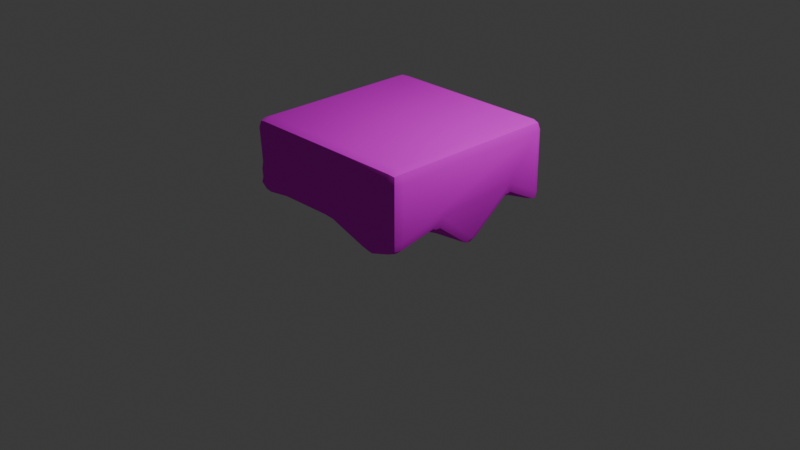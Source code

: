 # Source: Crumbling_platformB.blend  (saved by Blender 5.0.119; exported with 4.5.12 LTS)
import bpy
from mathutils import Matrix  # noqa: F401  (used for matrix-valued properties, if any)

bpy.ops.wm.read_factory_settings(use_empty=True)
scene = bpy.context.scene
scene.name = 'Scene'

# ---- collections
col_collection = bpy.data.collections.new('Collection'); scene.collection.children.link(col_collection)

# ---- images (referenced by path relative to the original .blend; pixels are not part of the script)
import os
ASSET_DIR = os.environ.get("B2B_ASSET_DIR", "")  # directory of the original .blend (textures are referenced by path, not embedded)
HERE = os.path.dirname(os.path.abspath(__file__))  # packed textures are extracted next to this script under _unpacked/

def load_image(name, relpath, width, height, colorspace="sRGB"):
    """Load a texture the original file referenced (path relative to the .blend, or extracted next to this script)."""
    p = next((c for c in (os.path.join(HERE, relpath), os.path.join(ASSET_DIR, relpath)) if relpath and os.path.exists(c)), "")
    if p:
        img = bpy.data.images.load(p, check_existing=True)
        img.name = name
    else:  # same state as the original file: an image datablock whose file is absent (Cycles renders it pink)
        img = bpy.data.images.new(name, width, height)
        img.source = "FILE"
        img.filepath = "//" + (relpath or name)
    img.colorspace_settings.name = colorspace
    return img
img_new_project_png = load_image('New Project.png', 'New Project.png', 1024, 1024, 'sRGB')

# ---- materials (node trees are filled in below, after node groups)
mat_material_001 = bpy.data.materials.new('Material.001')

# ---- node groups
ng_smooth_by_angle = bpy.data.node_groups.new('Smooth by Angle', 'GeometryNodeTree')
_s = ng_smooth_by_angle.interface.new_socket(name='Mesh', in_out='OUTPUT', socket_type='NodeSocketGeometry')
_s = ng_smooth_by_angle.interface.new_socket(name='Mesh', in_out='INPUT', socket_type='NodeSocketGeometry')
_s = ng_smooth_by_angle.interface.new_socket(name='Angle', in_out='INPUT', socket_type='NodeSocketFloat')
_s.subtype = 'ANGLE'
_s.default_value = 0.5236
_s.min_value = 0.0
_s.max_value = 3.142
_s.description = 'Maximum face angle for smooth edges'
_s = ng_smooth_by_angle.interface.new_socket(name='Ignore Sharpness', in_out='INPUT', socket_type='NodeSocketBool')
_s.force_non_field = True
ng_smooth_by_angle.is_modifier = True
_N = ng_smooth_by_angle.nodes; _L = ng_smooth_by_angle.links
n0 = _N.new('GeometryNodeSetShadeSmooth'); n0.name = 'Set Shade Smooth'; n0.location = (120, -80)
n0.domain = 'EDGE'
n1 = _N.new('GeometryNodeSetShadeSmooth'); n1.name = 'Set Shade Smooth.001'; n1.location = (300, -80)
n2 = _N.new('NodeGroupOutput'); n2.name = 'Group Output'; n2.location = (480, -80)
n3 = _N.new('GeometryNodeInputMeshEdgeAngle'); n3.name = 'Edge Angle'; n3.location = (-440, -240)
n4 = _N.new('NodeGroupInput'); n4.name = 'Group Input'; n4.location = (-80, -80)
n5 = _N.new('GeometryNodeInputEdgeSmooth'); n5.name = 'Is Edge Smooth'; n5.location = (-260, -120)
n6 = _N.new('GeometryNodeInputShadeSmooth'); n6.name = 'Is Shade Smooth'; n6.location = (-440, -397)
n7 = _N.new('FunctionNodeCompare'); n7.name = 'Compare'; n7.location = (-260, -260)
n7.operation = 'LESS_EQUAL'
n7.inputs[6].default_value = (0.0, 0.0, 0.0, 0.0)
n7.inputs[7].default_value = (0.0, 0.0, 0.0, 0.0)
n8 = _N.new('FunctionNodeBooleanMath'); n8.name = 'Boolean Math.001'; n8.location = (-80, -260)
n9 = _N.new('NodeGroupInput'); n9.name = 'Group Input.001'; n9.location = (-440, -329)
n10 = _N.new('NodeGroupInput'); n10.name = 'Group Input.002'; n10.location = (-259, -189)
n11 = _N.new('FunctionNodeBooleanMath'); n11.name = 'Boolean Math'; n11.location = (-80, -149)
n11.operation = 'OR'
n12 = _N.new('FunctionNodeBooleanMath'); n12.name = 'Boolean Math.002'; n12.location = (-260, -380)
n12.operation = 'OR'
n13 = _N.new('NodeGroupInput'); n13.name = 'Group Input.003'; n13.location = (-440, -460)
_L.new(n3.outputs[0], n7.inputs[0])
_L.new(n1.outputs[0], n2.inputs[0])
_L.new(n9.outputs[1], n7.inputs[1])
_L.new(n7.outputs[0], n8.inputs[0])
_L.new(n4.outputs[0], n0.inputs[0])
_L.new(n0.outputs[0], n1.inputs[0])
_L.new(n8.outputs[0], n0.inputs[2])
_L.new(n10.outputs[2], n11.inputs[1])
_L.new(n5.outputs[0], n11.inputs[0])
_L.new(n11.outputs[0], n0.inputs[1])
_L.new(n13.outputs[2], n12.inputs[1])
_L.new(n6.outputs[0], n12.inputs[0])
_L.new(n12.outputs[0], n8.inputs[1])
n2.is_active_output = True

# ---- material node trees
mat_material_001.use_nodes = True; mat_material_001.node_tree.nodes.clear()
_N = mat_material_001.node_tree.nodes; _L = mat_material_001.node_tree.links
n0 = _N.new('ShaderNodeBsdfPrincipled'); n0.name = 'Principled BSDF'; n0.location = (-200, 100)
n0.inputs[2].default_value = 0.0
n0.inputs[3].default_value = 1.0
n1 = _N.new('ShaderNodeOutputMaterial'); n1.name = 'Material Output'; n1.location = (200, 100)
n2 = _N.new('ShaderNodeTexImage'); n2.name = 'Image Texture'; n2.location = (-490, 75)
n2.image = img_new_project_png
_L.new(n0.outputs[0], n1.inputs[0])
_L.new(n2.outputs[0], n0.inputs[0])
n1.is_active_output = True

# ---- world
world_world = bpy.data.worlds.new('World'); scene.world = world_world
world_world.use_nodes = True; world_world.node_tree.nodes.clear()
_N = world_world.node_tree.nodes; _L = world_world.node_tree.links
n0 = _N.new('ShaderNodeOutputWorld'); n0.name = 'World Output'; n0.location = (200, 100)
n1 = _N.new('ShaderNodeBackground'); n1.name = 'Background'; n1.location = (-200, 100)
n1.inputs[0].default_value = (0.05088, 0.05088, 0.05088, 1.0)
_L.new(n1.outputs[0], n0.inputs[0])
n0.is_active_output = True
world_world.color = (0.05088, 0.05088, 0.05088)
world_world.sun_shadow_jitter_overblur = 0.0

# ---- cameras
cam_camera = bpy.data.cameras.new('Camera')
cam_camera.clip_end = 100.0
cam_camera.ortho_scale = 7.314

# ---- lights
light_light = bpy.data.lights.new('Light', 'POINT')
light_light.energy = 1000.0
light_light.shadow_soft_size = 0.1

# ---- meshes
me_cube_001 = bpy.data.meshes.new('Cube.001')
me_cube_001.from_pydata([(-1.0, -0.8968, 0.3978), (-0.8839, -0.9999, 0.5467), (-1.0, -0.8839, 0.6352), (-0.942, -0.9724, 0.454), (-0.9755, -0.9536, 0.534), (-0.942, -0.9633, 0.6218), (-1.024, -0.8903, 0.5165), (-0.8839, -1.0, 0.9789), (-0.8839, -0.8839, 1.096), (-1.0, -0.8839, 0.9789), (-0.8839, -0.966, 1.061), (-0.9509, -0.9509, 1.046), (-0.966, -0.8839, 1.061), (-0.966, -0.966, 0.9787), (-0.9951, 0.8836, 0.422), (-0.878, 0.9992, 0.4732), (-0.8806, 0.8854, 0.3298), (-0.9598, 0.9651, 0.4472), (-0.9453, 0.9509, 0.3788), (-0.8788, 0.9663, 0.382), (-0.9616, 0.8846, 0.3457), (-0.8828, 1.0, 0.9871), (-0.9989, 0.8839, 0.9866), (-0.8839, 0.8839, 1.103), (-0.9649, 0.9659, 0.987), (-0.9505, 0.9509, 1.054), (-0.9657, 0.8839, 1.069), (-0.8836, 0.966, 1.069), (1.0, -0.8839, 0.4185), (0.8839, -1.0, 0.3624), (0.8906, -0.8854, 0.2611), (0.9646, -0.9657, 0.3946), (0.9523, -0.9512, 0.323), (0.8872, -0.9667, 0.2833), (0.9693, -0.8846, 0.3229), (0.8839, -1.0, 0.9866), (1.0, -0.8839, 0.9871), (0.8839, -0.8839, 1.103), (0.966, -0.966, 0.987), (0.9509, -0.9509, 1.054), (0.966, -0.8839, 1.069), (0.8839, -0.966, 1.069), (0.8839, 1.009, 0.3032), (1.0, 0.895, 0.3557), (0.8863, 0.9087, 0.241), (0.9655, 0.9737, 0.3114), (0.9514, 0.9655, 0.2466), (0.9672, 0.903, 0.2675), (0.8851, 0.9834, 0.2303), (0.8839, 1.002, 0.9871), (0.8839, 0.8839, 1.103), (1.0, 0.8856, 0.9871), (0.8839, 0.9665, 1.069), (0.9509, 0.9517, 1.054), (0.966, 0.8844, 1.069), (0.966, 0.9677, 0.9871), (-1.0, 0.1976, 0.5754), (-0.8873, 0.2118, 0.2604), (-0.9019, 0.03, 0.366), (-0.967, 0.1888, 0.4088), (-0.9529, 0.1436, 0.4117), (-0.8825, 0.1318, 0.3337), (-0.9713, 0.1157, 0.4596), (0.9047, -0.03856, 0.1253), (0.8843, 0.1702, 0.1464), (1.0, 0.005626, 0.153), (0.8945, 0.06505, 0.1047), (0.9554, 0.02974, 0.09062), (0.9619, 0.09629, 0.1242), (0.9763, -0.05129, 0.1093), (0.01797, 0.9926, 0.2579), (0.1156, 0.8843, 0.2375), (-0.09132, 0.8825, 0.2253), (0.08486, 0.9601, 0.2194), (0.01839, 0.9435, 0.1969), (0.01341, 0.8743, 0.2116), (-0.05015, 0.9596, 0.2121), (0.1009, -0.996, 0.5823), (-0.05185, -0.9304, 0.3463), (0.1702, -0.926, 0.3018), (0.02578, -0.9789, 0.4591), (0.07426, -0.9673, 0.4214), (0.06032, -0.9195, 0.3306), (0.1327, -0.9772, 0.4373), (0.2469, -0.1261, 0.1512), (0.01714, -0.1451, 0.1264), (-0.01722, 0.0987, 0.1773), (0.214, 0.131, 0.1864), (0.1334, -0.1359, 0.1265), (0.126, -0.02587, 0.1398), (-0.0008541, -0.0216, 0.1436), (0.09835, 0.1154, 0.1804), (0.233, 0.004503, 0.156), (-0.8843, -0.4719, 0.3906), (-1.0, -0.3361, 0.4841), (-0.8839, -0.2433, 0.3793), (-0.9661, -0.4098, 0.4162), (-0.9512, -0.3489, 0.3942), (-0.966, -0.2857, 0.4086), (-0.8847, -0.3581, 0.3745), (0.8864, -0.3611, 0.286), (1.0, -0.3966, 0.502), (0.8847, -0.5652, 0.3419), (0.9667, -0.3914, 0.3796), (0.9509, -0.4394, 0.3737), (0.9662, -0.4773, 0.401), (0.8819, -0.4578, 0.3333), (-0.04982, -0.7456, 0.245), (-0.04644, -0.5499, 0.1549), (0.1708, -0.535, 0.1627), (0.1403, -0.7533, 0.2471), (-0.06013, -0.6553, 0.1832), (0.04602, -0.6774, 0.1657), (0.06289, -0.5427, 0.139), (0.1638, -0.6499, 0.1929), (0.0445, -0.7718, 0.229), (0.8842, 0.6311, 0.3632), (1.0, 0.5288, 0.5648), (0.8839, 0.4386, 0.3488), (0.9661, 0.5689, 0.4446), (0.9508, 0.5348, 0.4231), (0.966, 0.4988, 0.4375), (0.8832, 0.5329, 0.3828), (-0.913, 0.3071, 0.3043), (-0.9988, 0.3495, 0.3092), (-0.8818, 0.5442, 0.2433), (-0.9742, 0.2936, 0.2869), (-0.9535, 0.3666, 0.2457), (-0.9643, 0.4525, 0.2505), (-0.8839, 0.4177, 0.2499), (-0.1108, 0.45, 0.2827), (-0.1176, 0.6802, 0.2836), (0.107, 0.6127, 0.3131), (0.1323, 0.3967, 0.3193), (-0.115, 0.565, 0.3042), (-0.006426, 0.5302, 0.315), (-0.005375, 0.6437, 0.2924), (0.1155, 0.5048, 0.3359), (-0.009356, 0.4217, 0.2938), (0.6895, -0.8929, 0.2167), (0.6258, -1.0, 0.2695), (0.4666, -0.8847, 0.2445), (0.669, -0.9686, 0.2117), (0.5977, -0.9518, 0.204), (0.5325, -0.9662, 0.234), (0.5758, -0.883, 0.2108), (0.2216, 0.878, 0.2767), (0.3115, 0.9902, 0.4481), (0.4331, 0.881, 0.3112), (0.2818, 0.9585, 0.3384), (0.3254, 0.9454, 0.3336), (0.365, 0.9598, 0.3539), (0.3242, 0.8826, 0.3125), (0.3648, 0.2394, 0.2532), (0.5993, 0.3288, 0.2406), (0.6167, 0.06574, 0.1954), (0.3986, -0.00508, 0.209), (0.4834, 0.2814, 0.253), (0.5059, 0.1822, 0.2274), (0.6046, 0.1984, 0.21), (0.5084, 0.03208, 0.2226), (0.3848, 0.1208, 0.2131), (0.3914, -0.6748, 0.2207), (0.3592, -0.4408, 0.2405), (0.5836, -0.379, 0.3066), (0.6041, -0.6038, 0.2821), (0.3707, -0.5594, 0.2428), (0.4742, -0.5221, 0.2786), (0.4691, -0.409, 0.2807), (0.5925, -0.4927, 0.3049), (0.4973, -0.6405, 0.2545), (0.226, 0.4079, 0.3051), (0.174, 0.6123, 0.3578), (0.4046, 0.6082, 0.3854), (0.5095, 0.4036, 0.3433), (0.1949, 0.5036, 0.3516), (0.3105, 0.4983, 0.3695), (0.2889, 0.6108, 0.3748), (0.4567, 0.5022, 0.3812), (0.3669, 0.4008, 0.3303), (-0.6742, 0.8919, 0.353), (-0.5859, 0.9992, 0.5402), (-0.4344, 0.8808, 0.3213), (-0.6268, 0.9672, 0.4326), (-0.5736, 0.9499, 0.4044), (-0.5185, 0.9636, 0.4122), (-0.5525, 0.8816, 0.3524), (-0.7248, 0.2682, 0.313), (-0.5145, 0.2423, 0.2325), (-0.4923, 0.001575, 0.2358), (-0.723, 0.04566, 0.3142), (-0.6233, 0.258, 0.2623), (-0.6295, 0.1469, 0.2558), (-0.5051, 0.1216, 0.2237), (-0.6104, 0.02155, 0.2682), (-0.7314, 0.1568, 0.3017), (-0.7453, -0.9026, 0.3132), (-0.8839, -1.011, 0.4113), (-0.924, -0.9249, 0.4004), (-0.8101, -0.9831, 0.3397), (-0.8969, -0.9706, 0.3409), (-0.9437, -0.9864, 0.4075), (-0.8502, -0.8975, 0.3291), (-0.7057, -0.5017, 0.3349), (-0.6445, -0.2797, 0.3235), (-0.4062, -0.3504, 0.2608), (-0.4649, -0.5638, 0.2884), (-0.6746, -0.3904, 0.3374), (-0.531, -0.4218, 0.3187), (-0.5215, -0.3118, 0.3032), (-0.4288, -0.457, 0.2898), (-0.5845, -0.5341, 0.3178), (-0.7117, 0.385, 0.2437), (-0.6275, 0.7574, 0.3344), (-0.4033, 0.8019, 0.3748), (-0.4166, 0.5697, 0.3072), (-0.6689, 0.5729, 0.2817), (-0.5242, 0.6601, 0.3147), (-0.5149, 0.7818, 0.3493), (-0.4088, 0.6878, 0.3339), (-0.5645, 0.4771, 0.278)], [], [(0, 3, 4, 6), (1, 5, 4, 3), (2, 6, 4, 5), (7, 10, 11, 13), (8, 12, 11, 10), (9, 13, 11, 12), (14, 17, 18, 20), (15, 19, 18, 17), (16, 20, 18, 19), (21, 24, 25, 27), (22, 26, 25, 24), (23, 27, 25, 26), (28, 31, 32, 34), (29, 33, 32, 31), (30, 34, 32, 33), (35, 38, 39, 41), (36, 40, 39, 38), (37, 41, 39, 40), (42, 45, 46, 48), (43, 47, 46, 45), (44, 48, 46, 47), (49, 52, 53, 55), (50, 54, 53, 52), (51, 55, 53, 54), (56, 59, 60, 62), (57, 61, 60, 59), (58, 62, 60, 61), (63, 66, 67, 69), (64, 68, 67, 66), (65, 69, 67, 68), (70, 73, 74, 76), (71, 75, 74, 73), (72, 76, 74, 75), (77, 80, 81, 83), (78, 82, 81, 80), (79, 83, 81, 82), (84, 88, 89, 92), (85, 90, 89, 88), (86, 91, 89, 90), (87, 92, 89, 91), (93, 96, 97, 99), (94, 98, 97, 96), (95, 99, 97, 98), (100, 103, 104, 106), (101, 105, 104, 103), (102, 106, 104, 105), (107, 111, 112, 115), (108, 113, 112, 111), (109, 114, 112, 113), (110, 115, 112, 114), (116, 119, 120, 122), (117, 121, 120, 119), (118, 122, 120, 121), (123, 126, 127, 129), (124, 128, 127, 126), (125, 129, 127, 128), (130, 134, 135, 138), (131, 136, 135, 134), (132, 137, 135, 136), (133, 138, 135, 137), (139, 142, 143, 145), (140, 144, 143, 142), (141, 145, 143, 144), (146, 149, 150, 152), (147, 151, 150, 149), (148, 152, 150, 151), (153, 157, 158, 161), (154, 159, 158, 157), (155, 160, 158, 159), (156, 161, 158, 160), (162, 166, 167, 170), (163, 168, 167, 166), (164, 169, 167, 168), (165, 170, 167, 169), (171, 175, 176, 179), (172, 177, 176, 175), (173, 178, 176, 177), (174, 179, 176, 178), (180, 183, 184, 186), (181, 185, 184, 183), (182, 186, 184, 185), (187, 191, 192, 195), (188, 193, 192, 191), (189, 194, 192, 193), (190, 195, 192, 194), (196, 199, 200, 202), (197, 201, 200, 199), (198, 202, 200, 201), (203, 207, 208, 211), (204, 209, 208, 207), (205, 210, 208, 209), (206, 211, 208, 210), (212, 216, 217, 220), (213, 218, 217, 216), (214, 219, 217, 218), (215, 220, 217, 219), (93, 0, 6, 96), (96, 6, 2, 94), (1, 7, 13, 5), (5, 13, 9, 2), (21, 15, 17, 24), (24, 17, 14, 22), (180, 16, 19, 183), (183, 19, 15, 181), (51, 43, 45, 55), (55, 45, 42, 49), (116, 44, 47, 119), (119, 47, 43, 117), (35, 29, 31, 38), (38, 31, 28, 36), (139, 30, 33, 142), (142, 33, 29, 140), (123, 57, 59, 126), (126, 59, 56, 124), (100, 63, 69, 103), (103, 69, 65, 101), (190, 58, 61, 195), (195, 61, 57, 187), (146, 71, 73, 149), (149, 73, 70, 147), (196, 78, 80, 199), (199, 80, 77, 197), (156, 84, 92, 161), (161, 92, 87, 153), (133, 87, 91, 138), (138, 91, 86, 130), (110, 79, 82, 115), (115, 82, 78, 107), (58, 95, 98, 62), (62, 98, 94, 56), (50, 37, 40, 54), (54, 40, 36, 51), (30, 102, 105, 34), (34, 105, 101, 28), (84, 109, 113, 88), (88, 113, 108, 85), (203, 93, 99, 207), (207, 99, 95, 204), (162, 110, 114, 166), (166, 114, 109, 163), (8, 23, 26, 12), (12, 26, 22, 9), (64, 118, 121, 68), (68, 121, 117, 65), (16, 125, 128, 20), (20, 128, 124, 14), (71, 132, 136, 75), (75, 136, 131, 72), (212, 123, 129, 216), (216, 129, 125, 213), (171, 133, 137, 175), (175, 137, 132, 172), (23, 50, 52, 27), (27, 52, 49, 21), (79, 141, 144, 83), (83, 144, 140, 77), (44, 148, 151, 48), (48, 151, 147, 42), (63, 155, 159, 66), (66, 159, 154, 64), (102, 165, 169, 106), (106, 169, 164, 100), (118, 174, 178, 122), (122, 178, 173, 116), (148, 173, 177, 152), (152, 177, 172, 146), (155, 164, 168, 160), (160, 168, 163, 156), (174, 154, 157, 179), (179, 157, 153, 171), (165, 139, 145, 170), (170, 145, 141, 162), (72, 182, 185, 76), (76, 185, 181, 70), (37, 8, 10, 41), (41, 10, 7, 35), (85, 189, 193, 90), (90, 193, 188, 86), (0, 198, 201, 3), (3, 201, 197, 1), (107, 206, 210, 111), (111, 210, 205, 108), (130, 215, 219, 134), (134, 219, 214, 131), (182, 214, 218, 186), (186, 218, 213, 180), (189, 205, 209, 194), (194, 209, 204, 190), (206, 196, 202, 211), (211, 202, 198, 203), (215, 188, 191, 220), (220, 191, 187, 212), (93, 203, 198, 0), (9, 22, 14, 124, 56, 94, 2), (35, 7, 1, 197, 77, 140, 29), (8, 37, 50, 23), (21, 49, 42, 147, 70, 181, 15), (16, 180, 213, 125), (165, 102, 30, 139), (51, 36, 28, 101, 65, 117, 43), (148, 44, 116, 173), (123, 212, 187, 57), (58, 190, 204, 95), (155, 63, 100, 164), (174, 118, 64, 154), (71, 146, 172, 132), (182, 72, 131, 214), (206, 107, 78, 196), (110, 162, 141, 79), (133, 171, 153, 87), (189, 85, 108, 205), (215, 130, 86, 188), (84, 156, 163, 109)])
me_cube_001.polygons.foreach_set('use_smooth', [True] * 213)
_uv = me_cube_001.uv_layers.new(name='UVMap')
_uv.uv.foreach_set('vector', [0.1443, 0.7398, 0.1455, 0.75, 0.127, 0.75, 0.125, 0.7396, 0.4123, 0.9686, 0.4092, 1.0, 0.375, 1.0, 0.375, 0.9795, 0.4238, 0.01262, 0.375, 0.01042, 0.375, 0.004404, 0.4092, 0.0, 0.578, 0.9836, 0.625, 0.9855, 0.625, 0.9939, 0.5721, 1.0, 0.8605, 0.7355, 0.875, 0.7355, 0.875, 0.7439, 0.8605, 0.75, 0.5754, 0.01394, 0.5721, 0.0, 0.6028, 0.0, 0.625, 0.01449, 0.4096, 0.2379, 0.4134, 0.25, 0.3832, 0.2545, 0.375, 0.2406, 0.4172, 0.2668, 0.375, 0.2691, 0.3832, 0.2545, 0.4134, 0.25, 0.1415, 0.5133, 0.125, 0.5094, 0.125, 0.5032, 0.1441, 0.5, 0.5876, 0.2649, 0.5874, 0.25, 0.617, 0.2469, 0.625, 0.2646, 0.5877, 0.2357, 0.625, 0.2355, 0.617, 0.2469, 0.5874, 0.25, 0.8605, 0.5145, 0.8604, 0.5, 0.8688, 0.5, 0.875, 0.5145, 0.4133, 0.7366, 0.4096, 0.75, 0.3793, 0.7496, 0.375, 0.7369, 0.4059, 0.767, 0.367, 0.758, 0.3793, 0.7496, 0.4096, 0.75, 0.3587, 0.737, 0.375, 0.7369, 0.3793, 0.7496, 0.367, 0.758, 0.5894, 0.7648, 0.5897, 0.75, 0.6221, 0.748, 0.6323, 0.7573, 0.5896, 0.7357, 0.625, 0.7355, 0.6221, 0.748, 0.5897, 0.75, 0.6395, 0.7355, 0.6323, 0.7573, 0.6221, 0.748, 0.625, 0.7355, 0.4089, 0.4879, 0.4166, 0.5, 0.381, 0.5034, 0.3691, 0.4941, 0.4159, 0.5151, 0.375, 0.5175, 0.381, 0.5034, 0.4166, 0.5, 0.3645, 0.5136, 0.3691, 0.4941, 0.381, 0.5034, 0.375, 0.5175, 0.5932, 0.4859, 0.6323, 0.4927, 0.6208, 0.5, 0.5946, 0.5, 0.6395, 0.5145, 0.625, 0.5144, 0.6208, 0.5, 0.6323, 0.4927, 0.5927, 0.5146, 0.5946, 0.5, 0.6208, 0.5, 0.625, 0.5144, 0.446, 0.1461, 0.375, 0.1369, 0.375, 0.1319, 0.375, 0.1226, 0.1433, 0.6023, 0.1496, 0.625, 0.1296, 0.625, 0.125, 0.6131, 0.1418, 0.6389, 0.125, 0.6274, 0.1296, 0.625, 0.1496, 0.625, 0.3622, 0.6365, 0.3583, 0.625, 0.372, 0.624, 0.375, 0.637, 0.3608, 0.6104, 0.375, 0.6113, 0.372, 0.624, 0.3583, 0.625, 0.3925, 0.6257, 0.375, 0.637, 0.372, 0.624, 0.375, 0.6113, 0.397, 0.3782, 0.375, 0.3921, 0.375, 0.3803, 0.375, 0.3654, 0.2711, 0.5141, 0.25, 0.5171, 0.2483, 0.5044, 0.2671, 0.5, 0.238, 0.5165, 0.2404, 0.5, 0.2483, 0.5044, 0.25, 0.5171, 0.4364, 0.8666, 0.375, 0.8779, 0.375, 0.8756, 0.375, 0.8691, 0.2418, 0.735, 0.25, 0.7284, 0.2508, 0.7464, 0.2471, 0.75, 0.2633, 0.7338, 0.2559, 0.75, 0.2508, 0.7464, 0.25, 0.7284, 0.269, 0.6385, 0.25, 0.632, 0.2497, 0.6238, 0.2645, 0.625, 0.2404, 0.6364, 0.2383, 0.625, 0.2497, 0.6238, 0.25, 0.632, 0.2391, 0.6119, 0.25, 0.606, 0.2497, 0.6238, 0.2383, 0.625, 0.2676, 0.6113, 0.2645, 0.625, 0.2497, 0.6238, 0.25, 0.606, 0.142, 0.698, 0.125, 0.6947, 0.1279, 0.6882, 0.1388, 0.6875, 0.4085, 0.06797, 0.375, 0.07057, 0.375, 0.0625, 0.375, 0.05528, 0.1401, 0.6735, 0.1388, 0.6875, 0.1279, 0.6882, 0.125, 0.6794, 0.3621, 0.676, 0.375, 0.6843, 0.3731, 0.6878, 0.3609, 0.6875, 0.4344, 0.6792, 0.375, 0.692, 0.3731, 0.6878, 0.375, 0.6843, 0.3609, 0.7005, 0.3609, 0.6875, 0.3731, 0.6878, 0.375, 0.692, 0.2413, 0.7007, 0.2369, 0.6875, 0.2509, 0.6866, 0.25, 0.7042, 0.2387, 0.6756, 0.25, 0.6699, 0.2509, 0.6866, 0.2369, 0.6875, 0.2674, 0.675, 0.2713, 0.6875, 0.2509, 0.6866, 0.25, 0.6699, 0.2629, 0.7025, 0.25, 0.7042, 0.2509, 0.6866, 0.2713, 0.6875, 0.3648, 0.549, 0.375, 0.5606, 0.3736, 0.5626, 0.3648, 0.5625, 0.4536, 0.5615, 0.375, 0.5647, 0.3736, 0.5626, 0.375, 0.5606, 0.3634, 0.5756, 0.3648, 0.5625, 0.3736, 0.5626, 0.375, 0.5647, 0.1386, 0.5806, 0.125, 0.5813, 0.1294, 0.5646, 0.1416, 0.5625, 0.3967, 0.1845, 0.375, 0.2025, 0.375, 0.1952, 0.375, 0.1687, 0.1398, 0.5479, 0.1416, 0.5625, 0.1294, 0.5646, 0.125, 0.5475, 0.2367, 0.5755, 0.2369, 0.5625, 0.2502, 0.562, 0.25, 0.5729, 0.2366, 0.5455, 0.25, 0.5467, 0.2502, 0.562, 0.2369, 0.5625, 0.2731, 0.5484, 0.2772, 0.5625, 0.2502, 0.562, 0.25, 0.5467, 0.2725, 0.5768, 0.25, 0.5729, 0.2502, 0.562, 0.2772, 0.5625, 0.3288, 0.7366, 0.3241, 0.75, 0.313, 0.7461, 0.3125, 0.7339, 0.396, 0.8071, 0.375, 0.8242, 0.375, 0.8171, 0.375, 0.8009, 0.299, 0.7343, 0.3125, 0.7339, 0.313, 0.7461, 0.3008, 0.75, 0.2915, 0.5141, 0.3066, 0.5, 0.3125, 0.503, 0.3125, 0.513, 0.4282, 0.4246, 0.375, 0.4396, 0.375, 0.4375, 0.375, 0.4316, 0.3229, 0.5139, 0.3125, 0.513, 0.3125, 0.503, 0.3146, 0.5, 0.2951, 0.6091, 0.3125, 0.6143, 0.311, 0.6261, 0.2895, 0.625, 0.3286, 0.6032, 0.3219, 0.625, 0.311, 0.6261, 0.3125, 0.6143, 0.3258, 0.6357, 0.3125, 0.6417, 0.311, 0.6261, 0.3219, 0.625, 0.2938, 0.6378, 0.2895, 0.625, 0.311, 0.6261, 0.3125, 0.6417, 0.2989, 0.7026, 0.2991, 0.6875, 0.3129, 0.688, 0.3125, 0.7038, 0.2955, 0.6756, 0.3125, 0.6785, 0.3129, 0.688, 0.2991, 0.6875, 0.3258, 0.6769, 0.3281, 0.6875, 0.3129, 0.688, 0.3125, 0.6785, 0.3266, 0.7009, 0.3125, 0.7038, 0.3129, 0.688, 0.3281, 0.6875, 0.2901, 0.5784, 0.294, 0.5625, 0.3133, 0.5628, 0.3125, 0.585, 0.2894, 0.5484, 0.3125, 0.5468, 0.3133, 0.5628, 0.294, 0.5625, 0.3228, 0.5485, 0.3282, 0.5625, 0.3133, 0.5628, 0.3125, 0.5468, 0.3266, 0.5825, 0.3125, 0.585, 0.3133, 0.5628, 0.3282, 0.5625, 0.1715, 0.5184, 0.1838, 0.5, 0.1875, 0.5056, 0.1875, 0.5284, 0.4328, 0.308, 0.375, 0.3193, 0.375, 0.3152, 0.375, 0.3088, 0.2012, 0.5233, 0.1875, 0.5284, 0.1875, 0.5056, 0.1943, 0.5, 0.1717, 0.6077, 0.1875, 0.614, 0.188, 0.6257, 0.1721, 0.625, 0.1975, 0.6125, 0.1991, 0.625, 0.188, 0.6257, 0.1875, 0.614, 0.1979, 0.6381, 0.1875, 0.6405, 0.188, 0.6257, 0.1991, 0.625, 0.1706, 0.6379, 0.1721, 0.625, 0.188, 0.6257, 0.1875, 0.6405, 0.1969, 0.7373, 0.1989, 0.75, 0.1908, 0.7456, 0.1875, 0.7346, 0.3916, 0.9484, 0.375, 0.9686, 0.375, 0.9538, 0.375, 0.9261, 0.1681, 0.7402, 0.1875, 0.7346, 0.1908, 0.7456, 0.1564, 0.75, 0.1694, 0.6983, 0.1644, 0.6875, 0.1861, 0.6878, 0.1875, 0.6997, 0.1718, 0.6741, 0.1875, 0.6756, 0.1861, 0.6878, 0.1644, 0.6875, 0.1992, 0.6745, 0.1952, 0.6875, 0.1861, 0.6878, 0.1875, 0.6756, 0.1972, 0.6987, 0.1875, 0.6997, 0.1861, 0.6878, 0.1952, 0.6875, 0.1671, 0.5866, 0.1658, 0.5625, 0.1859, 0.5644, 0.1875, 0.5902, 0.1735, 0.543, 0.1875, 0.5491, 0.1859, 0.5644, 0.1658, 0.5625, 0.1997, 0.5426, 0.1985, 0.5625, 0.1859, 0.5644, 0.1875, 0.5491, 0.2001, 0.5751, 0.1875, 0.5902, 0.1859, 0.5644, 0.1985, 0.5625, 0.142, 0.698, 0.1443, 0.7398, 0.125, 0.7396, 0.125, 0.6947, 0.375, 0.05528, 0.375, 0.01042, 0.4238, 0.01262, 0.4085, 0.06797, 0.4123, 0.9686, 0.578, 0.9836, 0.5721, 1.0, 0.4092, 1.0, 0.4092, 0.0, 0.5721, 0.0, 0.5754, 0.01394, 0.4238, 0.01262, 0.5876, 0.2649, 0.4172, 0.2668, 0.4134, 0.25, 0.5874, 0.25, 0.5874, 0.25, 0.4134, 0.25, 0.4096, 0.2379, 0.5877, 0.2357, 0.1715, 0.5184, 0.1415, 0.5133, 0.1441, 0.5, 0.1838, 0.5, 0.375, 0.3088, 0.375, 0.2691, 0.4172, 0.2668, 0.4328, 0.308, 0.5927, 0.5146, 0.4159, 0.5151, 0.4166, 0.5, 0.5946, 0.5, 0.5946, 0.5, 0.4166, 0.5, 0.4089, 0.4879, 0.5932, 0.4859, 0.3648, 0.549, 0.3645, 0.5136, 0.375, 0.5175, 0.375, 0.5606, 0.375, 0.5606, 0.375, 0.5175, 0.4159, 0.5151, 0.4536, 0.5615, 0.5894, 0.7648, 0.4059, 0.767, 0.4096, 0.75, 0.5897, 0.75, 0.5897, 0.75, 0.4096, 0.75, 0.4133, 0.7366, 0.5896, 0.7357, 0.3288, 0.7366, 0.3587, 0.737, 0.367, 0.758, 0.3241, 0.75, 0.375, 0.8009, 0.367, 0.758, 0.4059, 0.767, 0.396, 0.8071, 0.1386, 0.5806, 0.1433, 0.6023, 0.125, 0.6131, 0.125, 0.5813, 0.375, 0.1687, 0.375, 0.1369, 0.446, 0.1461, 0.3967, 0.1845, 0.3621, 0.676, 0.3622, 0.6365, 0.375, 0.637, 0.375, 0.6843, 0.375, 0.6843, 0.375, 0.637, 0.3925, 0.6257, 0.4344, 0.6792, 0.1706, 0.6379, 0.1418, 0.6389, 0.1496, 0.625, 0.1721, 0.625, 0.1721, 0.625, 0.1496, 0.625, 0.1433, 0.6023, 0.1717, 0.6077, 0.2915, 0.5141, 0.2711, 0.5141, 0.2671, 0.5, 0.3066, 0.5, 0.375, 0.4316, 0.375, 0.3921, 0.397, 0.3782, 0.4282, 0.4246, 0.1969, 0.7373, 0.2418, 0.735, 0.2471, 0.75, 0.1989, 0.75, 0.375, 0.9261, 0.375, 0.8779, 0.4364, 0.8666, 0.3916, 0.9484, 0.2938, 0.6378, 0.269, 0.6385, 0.2645, 0.625, 0.2895, 0.625, 0.2895, 0.625, 0.2645, 0.625, 0.2676, 0.6113, 0.2951, 0.6091, 0.2725, 0.5768, 0.2676, 0.6113, 0.25, 0.606, 0.25, 0.5729, 0.25, 0.5729, 0.25, 0.606, 0.2391, 0.6119, 0.2367, 0.5755, 0.2629, 0.7025, 0.2633, 0.7338, 0.25, 0.7284, 0.25, 0.7042, 0.25, 0.7042, 0.25, 0.7284, 0.2418, 0.735, 0.2413, 0.7007, 0.1418, 0.6389, 0.1401, 0.6735, 0.125, 0.6794, 0.125, 0.6274, 0.375, 0.1226, 0.375, 0.07057, 0.4085, 0.06797, 0.446, 0.1461, 0.6395, 0.5145, 0.6395, 0.7355, 0.625, 0.7355, 0.625, 0.5144, 0.625, 0.5144, 0.625, 0.7355, 0.5896, 0.7357, 0.5927, 0.5146, 0.3587, 0.737, 0.3609, 0.7005, 0.375, 0.692, 0.375, 0.7369, 0.375, 0.7369, 0.375, 0.692, 0.4344, 0.6792, 0.4133, 0.7366, 0.269, 0.6385, 0.2674, 0.675, 0.25, 0.6699, 0.25, 0.632, 0.25, 0.632, 0.25, 0.6699, 0.2387, 0.6756, 0.2404, 0.6364, 0.1694, 0.6983, 0.142, 0.698, 0.1388, 0.6875, 0.1644, 0.6875, 0.1644, 0.6875, 0.1388, 0.6875, 0.1401, 0.6735, 0.1718, 0.6741, 0.2989, 0.7026, 0.2629, 0.7025, 0.2713, 0.6875, 0.2991, 0.6875, 0.2991, 0.6875, 0.2713, 0.6875, 0.2674, 0.675, 0.2955, 0.6756, 0.8605, 0.7355, 0.8605, 0.5145, 0.875, 0.5145, 0.875, 0.7355, 0.625, 0.01449, 0.625, 0.2355, 0.5877, 0.2357, 0.5754, 0.01394, 0.3608, 0.6104, 0.3634, 0.5756, 0.375, 0.5647, 0.375, 0.6113, 0.375, 0.6113, 0.375, 0.5647, 0.4536, 0.5615, 0.3925, 0.6257, 0.1415, 0.5133, 0.1398, 0.5479, 0.125, 0.5475, 0.125, 0.5094, 0.375, 0.2406, 0.375, 0.2025, 0.3967, 0.1845, 0.4096, 0.2379, 0.2711, 0.5141, 0.2731, 0.5484, 0.25, 0.5467, 0.25, 0.5171, 0.25, 0.5171, 0.25, 0.5467, 0.2366, 0.5455, 0.238, 0.5165, 0.1671, 0.5866, 0.1386, 0.5806, 0.1416, 0.5625, 0.1658, 0.5625, 0.1658, 0.5625, 0.1416, 0.5625, 0.1398, 0.5479, 0.1735, 0.543, 0.2901, 0.5784, 0.2725, 0.5768, 0.2772, 0.5625, 0.294, 0.5625, 0.294, 0.5625, 0.2772, 0.5625, 0.2731, 0.5484, 0.2894, 0.5484, 0.8605, 0.5145, 0.6395, 0.5145, 0.6323, 0.4927, 0.8604, 0.5, 0.625, 0.2646, 0.6323, 0.4927, 0.5932, 0.4859, 0.5876, 0.2649, 0.2633, 0.7338, 0.299, 0.7343, 0.3008, 0.75, 0.2559, 0.75, 0.375, 0.8691, 0.375, 0.8242, 0.396, 0.8071, 0.4364, 0.8666, 0.3645, 0.5136, 0.3229, 0.5139, 0.3146, 0.5, 0.3691, 0.4941, 0.3691, 0.4941, 0.375, 0.4396, 0.4282, 0.4246, 0.4089, 0.4879, 0.3622, 0.6365, 0.3258, 0.6357, 0.3219, 0.625, 0.3583, 0.625, 0.3583, 0.625, 0.3219, 0.625, 0.3286, 0.6032, 0.3608, 0.6104, 0.3609, 0.7005, 0.3266, 0.7009, 0.3281, 0.6875, 0.3609, 0.6875, 0.3609, 0.6875, 0.3281, 0.6875, 0.3258, 0.6769, 0.3621, 0.676, 0.3634, 0.5756, 0.3266, 0.5825, 0.3282, 0.5625, 0.3648, 0.5625, 0.3648, 0.5625, 0.3282, 0.5625, 0.3228, 0.5485, 0.3648, 0.549, 0.3229, 0.5139, 0.3228, 0.5485, 0.3125, 0.5468, 0.3125, 0.513, 0.3125, 0.513, 0.3125, 0.5468, 0.2894, 0.5484, 0.2915, 0.5141, 0.3258, 0.6357, 0.3258, 0.6769, 0.3125, 0.6785, 0.3125, 0.6417, 0.3125, 0.6417, 0.3125, 0.6785, 0.2955, 0.6756, 0.2938, 0.6378, 0.3266, 0.5825, 0.3286, 0.6032, 0.3125, 0.6143, 0.3125, 0.585, 0.3125, 0.585, 0.3125, 0.6143, 0.2951, 0.6091, 0.2901, 0.5784, 0.3266, 0.7009, 0.3288, 0.7366, 0.3125, 0.7339, 0.3125, 0.7038, 0.3125, 0.7038, 0.3125, 0.7339, 0.299, 0.7343, 0.2989, 0.7026, 0.238, 0.5165, 0.2012, 0.5233, 0.1943, 0.5, 0.2404, 0.5, 0.375, 0.3654, 0.375, 0.3193, 0.4328, 0.308, 0.397, 0.3782, 0.6395, 0.7355, 0.8605, 0.7355, 0.8605, 0.75, 0.6323, 0.7573, 0.6323, 0.7573, 0.625, 0.9855, 0.578, 0.9836, 0.5894, 0.7648, 0.2404, 0.6364, 0.1979, 0.6381, 0.1991, 0.625, 0.2383, 0.625, 0.2383, 0.625, 0.1991, 0.625, 0.1975, 0.6125, 0.2391, 0.6119, 0.1443, 0.7398, 0.1681, 0.7402, 0.1564, 0.75, 0.1455, 0.75, 0.375, 0.9795, 0.375, 0.9686, 0.3916, 0.9484, 0.4123, 0.9686, 0.2413, 0.7007, 0.1972, 0.6987, 0.1952, 0.6875, 0.2369, 0.6875, 0.2369, 0.6875, 0.1952, 0.6875, 0.1992, 0.6745, 0.2387, 0.6756, 0.2367, 0.5755, 0.2001, 0.5751, 0.1985, 0.5625, 0.2369, 0.5625, 0.2369, 0.5625, 0.1985, 0.5625, 0.1997, 0.5426, 0.2366, 0.5455, 0.2012, 0.5233, 0.1997, 0.5426, 0.1875, 0.5491, 0.1875, 0.5284, 0.1875, 0.5284, 0.1875, 0.5491, 0.1735, 0.543, 0.1715, 0.5184, 0.1979, 0.6381, 0.1992, 0.6745, 0.1875, 0.6756, 0.1875, 0.6405, 0.1875, 0.6405, 0.1875, 0.6756, 0.1718, 0.6741, 0.1706, 0.6379, 0.1972, 0.6987, 0.1969, 0.7373, 0.1875, 0.7346, 0.1875, 0.6997, 0.1875, 0.6997, 0.1875, 0.7346, 0.1681, 0.7402, 0.1694, 0.6983, 0.2001, 0.5751, 0.1975, 0.6125, 0.1875, 0.614, 0.1875, 0.5902, 0.1875, 0.5902, 0.1875, 0.614, 0.1717, 0.6077, 0.1671, 0.5866, 0.142, 0.698, 0.1694, 0.6983, 0.1681, 0.7402, 0.1443, 0.7398, 0.5754, 0.01394, 0.5877, 0.2357, 0.4096, 0.2379, 0.3967, 0.1845, 0.446, 0.1461, 0.4085, 0.06797, 0.4238, 0.01262, 0.5894, 0.7648, 0.578, 0.9836, 0.4123, 0.9686, 0.3916, 0.9484, 0.4364, 0.8666, 0.396, 0.8071, 0.4059, 0.767, 0.8605, 0.7355, 0.6395, 0.7355, 0.6395, 0.5145, 0.8605, 0.5145, 0.5876, 0.2649, 0.5932, 0.4859, 0.4089, 0.4879, 0.4282, 0.4246, 0.397, 0.3782, 0.4328, 0.308, 0.4172, 0.2668, 0.1415, 0.5133, 0.1715, 0.5184, 0.1735, 0.543, 0.1398, 0.5479, 0.3266, 0.7009, 0.3609, 0.7005, 0.3587, 0.737, 0.3288, 0.7366, 0.5927, 0.5146, 0.5896, 0.7357, 0.4133, 0.7366, 0.4344, 0.6792, 0.3925, 0.6257, 0.4536, 0.5615, 0.4159, 0.5151, 0.3229, 0.5139, 0.3645, 0.5136, 0.3648, 0.549, 0.3228, 0.5485, 0.1386, 0.5806, 0.1671, 0.5866, 0.1717, 0.6077, 0.1433, 0.6023, 0.1418, 0.6389, 0.1706, 0.6379, 0.1718, 0.6741, 0.1401, 0.6735, 0.3258, 0.6357, 0.3622, 0.6365, 0.3621, 0.676, 0.3258, 0.6769, 0.3266, 0.5825, 0.3634, 0.5756, 0.3608, 0.6104, 0.3286, 0.6032, 0.2711, 0.5141, 0.2915, 0.5141, 0.2894, 0.5484, 0.2731, 0.5484, 0.2012, 0.5233, 0.238, 0.5165, 0.2366, 0.5455, 0.1997, 0.5426, 0.1972, 0.6987, 0.2413, 0.7007, 0.2418, 0.735, 0.1969, 0.7373, 0.2629, 0.7025, 0.2989, 0.7026, 0.299, 0.7343, 0.2633, 0.7338, 0.2725, 0.5768, 0.2901, 0.5784, 0.2951, 0.6091, 0.2676, 0.6113, 0.1979, 0.6381, 0.2404, 0.6364, 0.2387, 0.6756, 0.1992, 0.6745, 0.2001, 0.5751, 0.2367, 0.5755, 0.2391, 0.6119, 0.1975, 0.6125, 0.269, 0.6385, 0.2938, 0.6378, 0.2955, 0.6756, 0.2674, 0.675])
me_cube_001.materials.append(mat_material_001)
me_cube_001.update()

# ---- objects
ob_light = bpy.data.objects.new('Light', light_light)
ob_camera = bpy.data.objects.new('Camera', cam_camera)
ob_cube = bpy.data.objects.new('Cube', me_cube_001)

# ---- transforms, parenting, visibility, modifiers, constraints
ob_light.location = (4.076, 1.005, 5.904)
ob_light.rotation_euler = (0.6503, 0.05522, 1.866)
ob_light.lock_rotations_4d = False
ob_light.empty_display_type = 'ARROWS'
ob_light.color = (0.0, 0.0, 0.0, 0.0)
ob_light.lineart.crease_threshold = 0.0
ob_camera.location = (7.359, -6.926, 4.958)
ob_camera.rotation_euler = (1.109, 0.0, 0.8149)
ob_camera.lock_rotations_4d = False
ob_camera.empty_display_type = 'ARROWS'
ob_camera.color = (0.0, 0.0, 0.0, 0.0)
ob_camera.display_type = 'WIRE'
ob_camera.lineart.crease_threshold = 0.0
ob_cube.location = (0.0, 0.0, 0.0)
_m = ob_cube.modifiers.new('Smooth by Angle', 'NODES')
_m.node_group = ng_smooth_by_angle
_m.use_pin_to_last = True
_m.show_group_selector = False

# ---- collection membership
col_collection.objects.link(ob_light)
col_collection.objects.link(ob_camera)
col_collection.objects.link(ob_cube)

# ---- scene / render settings (as saved in the file)
scene.camera = ob_camera
scene.frame_start = 1; scene.frame_end = 250; scene.frame_set(1)
scene.render.engine = 'BLENDER_EEVEE_NEXT'
scene.render.bake_bias = 0.0
scene.render.bake_samples = 0
scene.cycles.sampling_pattern = 'TABULATED_SOBOL'
scene.eevee.use_volume_custom_range = False
bpy.context.view_layer.update()
